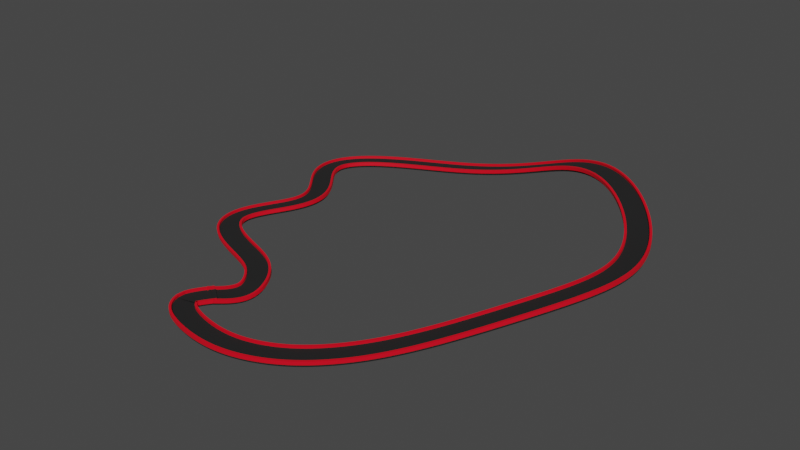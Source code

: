 # Source: RaceTrack1.blend  (saved by Blender 3.0.42; exported with 4.5.12 LTS)
import bpy
from mathutils import Matrix  # noqa: F401  (used for matrix-valued properties, if any)

bpy.ops.wm.read_factory_settings(use_empty=True)
scene = bpy.context.scene
scene.name = 'Scene'

# ---- collections
col_collection = bpy.data.collections.new('Collection'); scene.collection.children.link(col_collection)

# ---- materials (node trees are filled in below, after node groups)
mat_material_001 = bpy.data.materials.new('Material.001')
mat_material_001.use_transparent_shadow = False
mat_material_003 = bpy.data.materials.new('Material.003')
mat_material_003.use_transparent_shadow = False
mat_material_002 = bpy.data.materials.new('Material.002')
mat_material_002.use_transparent_shadow = False

# ---- material node trees
mat_material_001.use_nodes = True; mat_material_001.node_tree.nodes.clear()
_N = mat_material_001.node_tree.nodes; _L = mat_material_001.node_tree.links
n0 = _N.new('ShaderNodeBsdfPrincipled'); n0.name = 'Principled BSDF'; n0.location = (10, 300)
n0.distribution = 'GGX'
n0.subsurface_method = 'RANDOM_WALK_SKIN'
n0.inputs[0].default_value = (0.008531, 0.008373, 0.00854, 1.0)
n0.inputs[2].default_value = 1.0
n0.inputs[3].default_value = 1.45
n0.inputs[27].default_value = (0.0, 0.0, 0.0, 1.0)
n0.inputs[28].default_value = 1.0
n1 = _N.new('ShaderNodeOutputMaterial'); n1.name = 'Material Output'; n1.location = (300, 300)
_L.new(n0.outputs[0], n1.inputs[0])
n1.is_active_output = True
mat_material_003.use_nodes = True; mat_material_003.node_tree.nodes.clear()
_N = mat_material_003.node_tree.nodes; _L = mat_material_003.node_tree.links
n0 = _N.new('ShaderNodeBsdfPrincipled'); n0.name = 'Principled BSDF'; n0.location = (10, 300)
n0.distribution = 'GGX'
n0.subsurface_method = 'RANDOM_WALK_SKIN'
n0.inputs[0].default_value = (0.7991, 0.0, 0.0137, 1.0)
n0.inputs[3].default_value = 1.45
n0.inputs[27].default_value = (0.0, 0.0, 0.0, 1.0)
n0.inputs[28].default_value = 1.0
n1 = _N.new('ShaderNodeOutputMaterial'); n1.name = 'Material Output'; n1.location = (300, 300)
_L.new(n0.outputs[0], n1.inputs[0])
n1.is_active_output = True
mat_material_002.use_nodes = True; mat_material_002.node_tree.nodes.clear()
_N = mat_material_002.node_tree.nodes; _L = mat_material_002.node_tree.links
n0 = _N.new('ShaderNodeBsdfPrincipled'); n0.name = 'Principled BSDF'; n0.location = (10, 300)
n0.distribution = 'GGX'
n0.subsurface_method = 'RANDOM_WALK_SKIN'
n0.inputs[0].default_value = (0.7991, 0.0, 0.0137, 1.0)
n0.inputs[3].default_value = 1.45
n0.inputs[27].default_value = (0.0, 0.0, 0.0, 1.0)
n0.inputs[28].default_value = 1.0
n1 = _N.new('ShaderNodeOutputMaterial'); n1.name = 'Material Output'; n1.location = (300, 300)
_L.new(n0.outputs[0], n1.inputs[0])
n1.is_active_output = True

# ---- world
world_world = bpy.data.worlds.new('World'); scene.world = world_world
world_world.use_nodes = True; world_world.node_tree.nodes.clear()
_N = world_world.node_tree.nodes; _L = world_world.node_tree.links
n0 = _N.new('ShaderNodeOutputWorld'); n0.name = 'World Output'; n0.location = (300, 300)
n1 = _N.new('ShaderNodeBackground'); n1.name = 'Background'; n1.location = (10, 300)
n1.inputs[0].default_value = (0.05088, 0.05088, 0.05088, 1.0)
_L.new(n1.outputs[0], n0.inputs[0])
n0.is_active_output = True
world_world.color = (0.05088, 0.05088, 0.05088)
world_world.use_sun_shadow = False
world_world.sun_shadow_jitter_overblur = 0.0

# ---- meshes
me_cube_001 = bpy.data.meshes.new('Cube.001')
me_cube_001.from_pydata([(-0.733, -5.263, -0.8528), (-0.733, -5.263, 0.8528), (-0.733, 5.263, -0.8528), (-0.733, 5.263, 0.8528), (0.733, -5.263, -0.8528), (0.733, -5.263, 0.8528), (0.733, 5.263, -0.8528), (0.733, 5.263, 0.8528)], [], [(0, 1, 3, 2), (2, 3, 7, 6), (6, 7, 5, 4), (4, 5, 1, 0), (2, 6, 4, 0), (7, 3, 1, 5)])
_uv = me_cube_001.uv_layers.new(name='UVMap')
_uv.uv.foreach_set('vector', [0.375, 0.0, 0.625, 0.0, 0.625, 0.25, 0.375, 0.25, 0.375, 0.25, 0.625, 0.25, 0.625, 0.5, 0.375, 0.5, 0.375, 0.5, 0.625, 0.5, 0.625, 0.75, 0.375, 0.75, 0.375, 0.75, 0.625, 0.75, 0.625, 1.0, 0.375, 1.0, 0.125, 0.5, 0.375, 0.5, 0.375, 0.75, 0.125, 0.75, 0.625, 0.5, 0.875, 0.5, 0.875, 0.75, 0.625, 0.75])
me_cube_001.materials.append(mat_material_001)
me_cube_001.use_remesh_fix_poles = True
me_cube_001.use_remesh_preserve_attributes = False
me_cube_001.update()
me_cube_002 = bpy.data.meshes.new('Cube.002')
me_cube_002.from_pydata([(-3.807, -0.5249, -1.974), (-3.807, -0.5249, 1.974), (-3.807, 0.5249, -1.974), (-3.807, 0.5249, 1.974), (3.807, -0.5249, -1.974), (3.807, -0.5249, 1.974), (3.807, 0.5249, -1.974), (3.807, 0.5249, 1.974)], [], [(0, 1, 3, 2), (2, 3, 7, 6), (6, 7, 5, 4), (4, 5, 1, 0), (2, 6, 4, 0), (7, 3, 1, 5)])
_uv = me_cube_002.uv_layers.new(name='UVMap')
_uv.uv.foreach_set('vector', [0.375, 0.0, 0.625, 0.0, 0.625, 0.25, 0.375, 0.25, 0.375, 0.25, 0.625, 0.25, 0.625, 0.5, 0.375, 0.5, 0.375, 0.5, 0.625, 0.5, 0.625, 0.75, 0.375, 0.75, 0.375, 0.75, 0.625, 0.75, 0.625, 1.0, 0.375, 1.0, 0.125, 0.5, 0.375, 0.5, 0.375, 0.75, 0.125, 0.75, 0.625, 0.5, 0.875, 0.5, 0.875, 0.75, 0.625, 0.75])
me_cube_002.materials.append(mat_material_003)
me_cube_002.use_remesh_fix_poles = True
me_cube_002.use_remesh_preserve_attributes = False
me_cube_002.update()
me_cube_003 = bpy.data.meshes.new('Cube.003')
me_cube_003.from_pydata([(-3.807, -0.5249, -1.974), (-3.807, -0.5249, 1.974), (-3.807, 0.5249, -1.974), (-3.807, 0.5249, 1.974), (3.807, -0.5249, -1.974), (3.807, -0.5249, 1.974), (3.807, 0.5249, -1.974), (3.807, 0.5249, 1.974)], [], [(0, 1, 3, 2), (2, 3, 7, 6), (6, 7, 5, 4), (4, 5, 1, 0), (2, 6, 4, 0), (7, 3, 1, 5)])
_uv = me_cube_003.uv_layers.new(name='UVMap')
_uv.uv.foreach_set('vector', [0.375, 0.0, 0.625, 0.0, 0.625, 0.25, 0.375, 0.25, 0.375, 0.25, 0.625, 0.25, 0.625, 0.5, 0.375, 0.5, 0.375, 0.5, 0.625, 0.5, 0.625, 0.75, 0.375, 0.75, 0.375, 0.75, 0.625, 0.75, 0.625, 1.0, 0.375, 1.0, 0.125, 0.5, 0.375, 0.5, 0.375, 0.75, 0.125, 0.75, 0.625, 0.5, 0.875, 0.5, 0.875, 0.75, 0.625, 0.75])
me_cube_003.materials.append(mat_material_002)
me_cube_003.use_remesh_fix_poles = True
me_cube_003.use_remesh_preserve_attributes = False
me_cube_003.update()

# ---- curves / text
cu_nurbspath_002 = bpy.data.curves.new('NurbsPath.002', 'CURVE')
cu_nurbspath_002.dimensions = '3D'
_sp = cu_nurbspath_002.splines.new('NURBS'); _sp.points.add(23)
_sp.points.foreach_set('co', [-20.38, -11.09, 0.0, 1.0, -26.09, -18.78, 0.0, 1.0, -26.5, -21.58, -1.192e-07, 1.0, -24.74, -24.47, 0.0, 1.0, -22.46, -27.81, 0.0, 1.0, -13.35, -31.9, -1.907e-06, 1.0, 9.552, -36.07, 0.0, 1.0, 31.2, -28.33, -1.878e-06, 1.0, 46.33, -17.07, 0.0, 1.0, 68.51, 9.938, 0.0, 1.0, 121.0, 42.68, 30.14, 1.0, 124.9, 112.2, 12.63, 1.0, 64.1, 169.7, 35.2, 1.0, 15.2, 166.8, 0.0, 1.0, -56.55, 148.4, 0.0, 1.0, -89.64, 112.9, 0.0, 1.0, -36.61, 87.36, 0.0, 1.0, -76.55, 51.7, 0.0, 1.0, -62.46, 28.98, 0.0, 1.0, -28.52, 22.54, 0.0, 1.0, -18.18, 12.55, 2.384e-07, 1.0, -12.9, 4.849, 2.98e-08, 1.0, -15.09, -1.61, -2.915, 1.0, -20.34, -11.1, -0.2084, 1.0])
_sp.order_u = 5
_sp.order_v = 0
_sp.use_endpoint_u = True
cu_nurbspath_002.use_path = True
cu_nurbspath_002.fill_mode = 'FULL'

# ---- objects
ob_nurbspath = bpy.data.objects.new('NurbsPath', cu_nurbspath_002)
ob_cube = bpy.data.objects.new('Cube', me_cube_001)
ob_cube_001 = bpy.data.objects.new('Cube.001', me_cube_002)
ob_cube_002 = bpy.data.objects.new('Cube.002', me_cube_003)

# ---- transforms, parenting, visibility, modifiers, constraints
ob_nurbspath.location = (-0.3315, -0.08344, -0.7199)
ob_nurbspath.scale = (2.353, 2.353, 2.353)
ob_cube.location = (-0.3315, -0.08344, -0.7199)
ob_cube.scale = (2.353, 2.353, 2.353)
_m = ob_cube.modifiers.new('Array', 'ARRAY')
_m.count = 442
_m = ob_cube.modifiers.new('Curve', 'CURVE')
_m.object = ob_nurbspath
ob_cube_001.location = (0.8214, -12.36, 1.784)
ob_cube_001.scale = (0.477, 2.353, 1.007)
_m = ob_cube_001.modifiers.new('Array', 'ARRAY')
_m.count = 420
_m = ob_cube_001.modifiers.new('Curve', 'CURVE')
_m.object = ob_nurbspath
ob_cube_002.location = (0.8214, 12.78, 1.784)
ob_cube_002.scale = (0.477, 2.353, 1.007)
_m = ob_cube_002.modifiers.new('Array', 'ARRAY')
_m.count = 420
_m = ob_cube_002.modifiers.new('Curve', 'CURVE')
_m.object = ob_nurbspath

# ---- collection membership
col_collection.objects.link(ob_nurbspath)
col_collection.objects.link(ob_cube)
col_collection.objects.link(ob_cube_001)
col_collection.objects.link(ob_cube_002)

# ---- scene / render settings (as saved in the file)
scene.frame_start = 1; scene.frame_end = 250; scene.frame_set(1)
scene.render.engine = 'BLENDER_EEVEE_NEXT'
scene.cycles.sampling_pattern = 'TABULATED_SOBOL'
scene.cycles.use_light_tree = False
scene.view_settings.view_transform = 'Filmic'
bpy.context.view_layer.update()

# ---- added for rendering (the .blend has no active camera and no usable light): camera, sun
cam_auto = bpy.data.cameras.new('AutoCamera')
cam_auto.lens = 50.0
cam_auto.sensor_width = 36.0
cam_auto.clip_end = 11646.7
ob_auto_camera = bpy.data.objects.new('AutoCamera', cam_auto)
scene.collection.objects.link(ob_auto_camera)
ob_auto_camera.location = (704.771, -641.597, 568.176)
ob_auto_camera.rotation_euler = (1.09748, -7.21219e-08, 0.694738)
scene.camera = ob_auto_camera
light_auto_sun = bpy.data.lights.new('AutoSun', 'SUN')
light_auto_sun.energy = 3.0
light_auto_sun.angle = 0.0523599
ob_auto_sun = bpy.data.objects.new('AutoSun', light_auto_sun)
scene.collection.objects.link(ob_auto_sun)
ob_auto_sun.rotation_euler = (0.872665, 0.174533, 0.523599)
bpy.context.view_layer.update()
